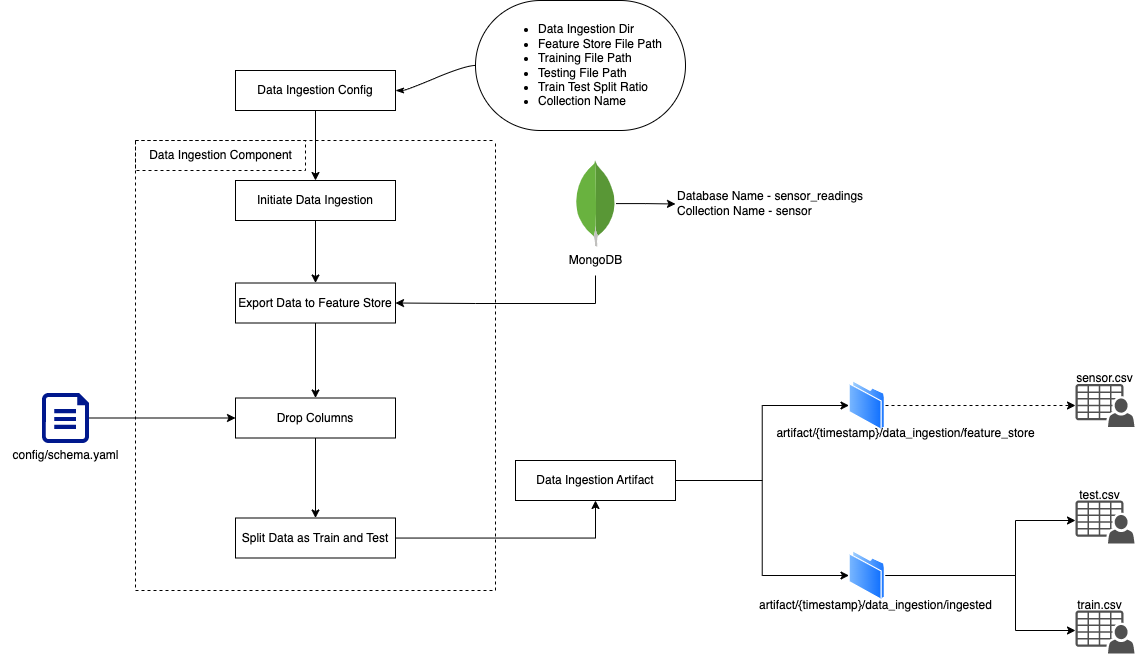

The diagram above was exported from draw.io. Its source (the exported page's mxGraphModel, read from the mxfile embedded in the PNG):
<mxGraphModel dx="1187" dy="861" grid="1" gridSize="10" guides="1" tooltips="1" connect="1" arrows="1" fold="1" page="1" pageScale="1" pageWidth="1100" pageHeight="850" math="0" shadow="0">
  <root>
    <mxCell id="0" />
    <mxCell id="1" parent="0" />
    <mxCell id="LV2ppV1G3uVXToiorY5S-13" style="edgeStyle=orthogonalEdgeStyle;rounded=0;orthogonalLoop=1;jettySize=auto;html=1;entryX=0.5;entryY=0;entryDx=0;entryDy=0;" edge="1" parent="1" source="LV2ppV1G3uVXToiorY5S-1" target="LV2ppV1G3uVXToiorY5S-3">
      <mxGeometry relative="1" as="geometry" />
    </mxCell>
    <mxCell id="LV2ppV1G3uVXToiorY5S-1" value="Data Ingestion Config" style="rounded=0;whiteSpace=wrap;html=1;" vertex="1" parent="1">
      <mxGeometry x="260" y="210" width="160" height="40" as="geometry" />
    </mxCell>
    <mxCell id="LV2ppV1G3uVXToiorY5S-26" style="edgeStyle=orthogonalEdgeStyle;rounded=0;orthogonalLoop=1;jettySize=auto;html=1;entryX=0;entryY=0.5;entryDx=0;entryDy=0;" edge="1" parent="1" source="LV2ppV1G3uVXToiorY5S-2" target="LV2ppV1G3uVXToiorY5S-24">
      <mxGeometry relative="1" as="geometry" />
    </mxCell>
    <mxCell id="LV2ppV1G3uVXToiorY5S-27" style="edgeStyle=orthogonalEdgeStyle;rounded=0;orthogonalLoop=1;jettySize=auto;html=1;entryX=0;entryY=0.5;entryDx=0;entryDy=0;" edge="1" parent="1" source="LV2ppV1G3uVXToiorY5S-2" target="LV2ppV1G3uVXToiorY5S-25">
      <mxGeometry relative="1" as="geometry" />
    </mxCell>
    <mxCell id="LV2ppV1G3uVXToiorY5S-2" value="Data Ingestion Artifact" style="rounded=0;whiteSpace=wrap;html=1;" vertex="1" parent="1">
      <mxGeometry x="540" y="600" width="160" height="40" as="geometry" />
    </mxCell>
    <mxCell id="LV2ppV1G3uVXToiorY5S-4" value="" style="swimlane;startSize=0;dashed=1;" vertex="1" parent="1">
      <mxGeometry x="160" y="280" width="360" height="450" as="geometry" />
    </mxCell>
    <mxCell id="LV2ppV1G3uVXToiorY5S-9" style="edgeStyle=orthogonalEdgeStyle;rounded=0;orthogonalLoop=1;jettySize=auto;html=1;entryX=0.5;entryY=0;entryDx=0;entryDy=0;" edge="1" parent="LV2ppV1G3uVXToiorY5S-4" source="LV2ppV1G3uVXToiorY5S-3" target="LV2ppV1G3uVXToiorY5S-5">
      <mxGeometry relative="1" as="geometry" />
    </mxCell>
    <mxCell id="LV2ppV1G3uVXToiorY5S-3" value="Initiate Data Ingestion" style="rounded=0;whiteSpace=wrap;html=1;" vertex="1" parent="LV2ppV1G3uVXToiorY5S-4">
      <mxGeometry x="100" y="40" width="160" height="40" as="geometry" />
    </mxCell>
    <mxCell id="LV2ppV1G3uVXToiorY5S-10" style="edgeStyle=orthogonalEdgeStyle;rounded=0;orthogonalLoop=1;jettySize=auto;html=1;entryX=0.5;entryY=0;entryDx=0;entryDy=0;" edge="1" parent="LV2ppV1G3uVXToiorY5S-4" source="LV2ppV1G3uVXToiorY5S-5" target="LV2ppV1G3uVXToiorY5S-7">
      <mxGeometry relative="1" as="geometry" />
    </mxCell>
    <mxCell id="LV2ppV1G3uVXToiorY5S-5" value="Export Data to Feature Store" style="rounded=0;whiteSpace=wrap;html=1;" vertex="1" parent="LV2ppV1G3uVXToiorY5S-4">
      <mxGeometry x="100" y="142.5" width="160" height="40" as="geometry" />
    </mxCell>
    <mxCell id="LV2ppV1G3uVXToiorY5S-6" value="Split Data as Train and Test" style="rounded=0;whiteSpace=wrap;html=1;" vertex="1" parent="LV2ppV1G3uVXToiorY5S-4">
      <mxGeometry x="100" y="377.5" width="160" height="40" as="geometry" />
    </mxCell>
    <mxCell id="LV2ppV1G3uVXToiorY5S-11" style="edgeStyle=orthogonalEdgeStyle;rounded=0;orthogonalLoop=1;jettySize=auto;html=1;entryX=0.5;entryY=0;entryDx=0;entryDy=0;" edge="1" parent="LV2ppV1G3uVXToiorY5S-4" source="LV2ppV1G3uVXToiorY5S-7" target="LV2ppV1G3uVXToiorY5S-6">
      <mxGeometry relative="1" as="geometry" />
    </mxCell>
    <mxCell id="LV2ppV1G3uVXToiorY5S-7" value="Drop Columns" style="rounded=0;whiteSpace=wrap;html=1;" vertex="1" parent="LV2ppV1G3uVXToiorY5S-4">
      <mxGeometry x="100" y="257.5" width="160" height="40" as="geometry" />
    </mxCell>
    <mxCell id="LV2ppV1G3uVXToiorY5S-14" value="Data Ingestion Component" style="text;html=1;align=center;verticalAlign=middle;resizable=0;points=[];autosize=1;strokeColor=default;fillColor=none;dashed=1;" vertex="1" parent="LV2ppV1G3uVXToiorY5S-4">
      <mxGeometry width="170" height="30" as="geometry" />
    </mxCell>
    <mxCell id="LV2ppV1G3uVXToiorY5S-12" style="edgeStyle=orthogonalEdgeStyle;rounded=0;orthogonalLoop=1;jettySize=auto;html=1;entryX=0.5;entryY=1;entryDx=0;entryDy=0;" edge="1" parent="1" source="LV2ppV1G3uVXToiorY5S-6" target="LV2ppV1G3uVXToiorY5S-2">
      <mxGeometry relative="1" as="geometry" />
    </mxCell>
    <mxCell id="LV2ppV1G3uVXToiorY5S-17" style="edgeStyle=orthogonalEdgeStyle;rounded=0;orthogonalLoop=1;jettySize=auto;html=1;entryX=0;entryY=0.5;entryDx=0;entryDy=0;" edge="1" parent="1" source="LV2ppV1G3uVXToiorY5S-15" target="LV2ppV1G3uVXToiorY5S-7">
      <mxGeometry relative="1" as="geometry" />
    </mxCell>
    <mxCell id="LV2ppV1G3uVXToiorY5S-15" value="" style="sketch=0;aspect=fixed;pointerEvents=1;shadow=0;dashed=0;html=1;strokeColor=none;labelPosition=center;verticalLabelPosition=bottom;verticalAlign=top;align=center;fillColor=#00188D;shape=mxgraph.azure.file" vertex="1" parent="1">
      <mxGeometry x="66.5" y="532.5" width="47" height="50" as="geometry" />
    </mxCell>
    <mxCell id="LV2ppV1G3uVXToiorY5S-16" value="config/schema.yaml" style="text;html=1;align=center;verticalAlign=middle;resizable=0;points=[];autosize=1;strokeColor=none;fillColor=none;" vertex="1" parent="1">
      <mxGeometry x="25" y="580" width="130" height="30" as="geometry" />
    </mxCell>
    <mxCell id="LV2ppV1G3uVXToiorY5S-21" style="edgeStyle=orthogonalEdgeStyle;rounded=0;orthogonalLoop=1;jettySize=auto;html=1;entryX=1;entryY=0.5;entryDx=0;entryDy=0;" edge="1" parent="1" source="LV2ppV1G3uVXToiorY5S-19" target="LV2ppV1G3uVXToiorY5S-5">
      <mxGeometry relative="1" as="geometry">
        <Array as="points">
          <mxPoint x="620" y="443" />
          <mxPoint x="500" y="443" />
        </Array>
      </mxGeometry>
    </mxCell>
    <mxCell id="LV2ppV1G3uVXToiorY5S-19" value="MongoDB" style="text;html=1;align=center;verticalAlign=middle;resizable=0;points=[];autosize=1;strokeColor=none;fillColor=none;" vertex="1" parent="1">
      <mxGeometry x="580" y="385" width="80" height="30" as="geometry" />
    </mxCell>
    <mxCell id="LV2ppV1G3uVXToiorY5S-23" style="edgeStyle=orthogonalEdgeStyle;rounded=0;orthogonalLoop=1;jettySize=auto;html=1;entryX=0;entryY=0.51;entryDx=0;entryDy=0;entryPerimeter=0;" edge="1" parent="1" source="LV2ppV1G3uVXToiorY5S-20" target="LV2ppV1G3uVXToiorY5S-22">
      <mxGeometry relative="1" as="geometry" />
    </mxCell>
    <mxCell id="LV2ppV1G3uVXToiorY5S-20" value="" style="dashed=0;outlineConnect=0;html=1;align=center;labelPosition=center;verticalLabelPosition=bottom;verticalAlign=top;shape=mxgraph.weblogos.mongodb" vertex="1" parent="1">
      <mxGeometry x="599.4" y="300" width="41.2" height="86.2" as="geometry" />
    </mxCell>
    <mxCell id="LV2ppV1G3uVXToiorY5S-22" value="Database Name - sensor_readings&lt;br&gt;Collection Name - sensor" style="text;html=1;align=left;verticalAlign=middle;resizable=0;points=[];autosize=1;strokeColor=none;fillColor=none;" vertex="1" parent="1">
      <mxGeometry x="700" y="323.1" width="210" height="40" as="geometry" />
    </mxCell>
    <mxCell id="LV2ppV1G3uVXToiorY5S-31" style="edgeStyle=orthogonalEdgeStyle;rounded=0;orthogonalLoop=1;jettySize=auto;html=1;dashed=1;" edge="1" parent="1" source="LV2ppV1G3uVXToiorY5S-24" target="LV2ppV1G3uVXToiorY5S-28">
      <mxGeometry relative="1" as="geometry" />
    </mxCell>
    <mxCell id="LV2ppV1G3uVXToiorY5S-24" value="" style="image;aspect=fixed;perimeter=ellipsePerimeter;html=1;align=center;shadow=0;dashed=0;spacingTop=3;image=img/lib/active_directory/folder.svg;" vertex="1" parent="1">
      <mxGeometry x="873.5" y="520" width="36.5" height="50" as="geometry" />
    </mxCell>
    <mxCell id="LV2ppV1G3uVXToiorY5S-32" style="edgeStyle=orthogonalEdgeStyle;rounded=0;orthogonalLoop=1;jettySize=auto;html=1;" edge="1" parent="1" source="LV2ppV1G3uVXToiorY5S-25" target="LV2ppV1G3uVXToiorY5S-30">
      <mxGeometry relative="1" as="geometry">
        <mxPoint x="1090" y="790" as="targetPoint" />
        <Array as="points">
          <mxPoint x="1040" y="715" />
          <mxPoint x="1040" y="770" />
        </Array>
      </mxGeometry>
    </mxCell>
    <mxCell id="LV2ppV1G3uVXToiorY5S-33" style="edgeStyle=orthogonalEdgeStyle;rounded=0;orthogonalLoop=1;jettySize=auto;html=1;" edge="1" parent="1" source="LV2ppV1G3uVXToiorY5S-25" target="LV2ppV1G3uVXToiorY5S-29">
      <mxGeometry relative="1" as="geometry">
        <mxPoint x="1060" y="650" as="targetPoint" />
        <Array as="points">
          <mxPoint x="1040" y="715" />
          <mxPoint x="1040" y="660" />
        </Array>
      </mxGeometry>
    </mxCell>
    <mxCell id="LV2ppV1G3uVXToiorY5S-25" value="" style="image;aspect=fixed;perimeter=ellipsePerimeter;html=1;align=center;shadow=0;dashed=0;spacingTop=3;image=img/lib/active_directory/folder.svg;" vertex="1" parent="1">
      <mxGeometry x="873.5" y="690" width="36.5" height="50" as="geometry" />
    </mxCell>
    <mxCell id="LV2ppV1G3uVXToiorY5S-28" value="" style="sketch=0;pointerEvents=1;shadow=0;dashed=0;html=1;strokeColor=none;fillColor=#505050;labelPosition=center;verticalLabelPosition=bottom;verticalAlign=top;outlineConnect=0;align=center;shape=mxgraph.office.users.csv_file;" vertex="1" parent="1">
      <mxGeometry x="1100" y="523.5" width="59" height="43" as="geometry" />
    </mxCell>
    <mxCell id="LV2ppV1G3uVXToiorY5S-29" value="" style="sketch=0;pointerEvents=1;shadow=0;dashed=0;html=1;strokeColor=none;fillColor=#505050;labelPosition=center;verticalLabelPosition=bottom;verticalAlign=top;outlineConnect=0;align=center;shape=mxgraph.office.users.csv_file;" vertex="1" parent="1">
      <mxGeometry x="1100" y="640" width="59" height="43" as="geometry" />
    </mxCell>
    <mxCell id="LV2ppV1G3uVXToiorY5S-30" value="" style="sketch=0;pointerEvents=1;shadow=0;dashed=0;html=1;strokeColor=none;fillColor=#505050;labelPosition=center;verticalLabelPosition=bottom;verticalAlign=top;outlineConnect=0;align=center;shape=mxgraph.office.users.csv_file;" vertex="1" parent="1">
      <mxGeometry x="1100" y="750" width="59" height="43" as="geometry" />
    </mxCell>
    <mxCell id="LV2ppV1G3uVXToiorY5S-34" value="sensor.csv" style="text;html=1;align=center;verticalAlign=middle;resizable=0;points=[];autosize=1;strokeColor=none;fillColor=none;" vertex="1" parent="1">
      <mxGeometry x="1089" y="502.5" width="80" height="30" as="geometry" />
    </mxCell>
    <mxCell id="LV2ppV1G3uVXToiorY5S-35" value="test.csv" style="text;html=1;align=center;verticalAlign=middle;resizable=0;points=[];autosize=1;strokeColor=none;fillColor=none;" vertex="1" parent="1">
      <mxGeometry x="1094" y="620" width="60" height="30" as="geometry" />
    </mxCell>
    <mxCell id="LV2ppV1G3uVXToiorY5S-36" value="train.csv" style="text;html=1;align=center;verticalAlign=middle;resizable=0;points=[];autosize=1;strokeColor=none;fillColor=none;" vertex="1" parent="1">
      <mxGeometry x="1089" y="730" width="70" height="30" as="geometry" />
    </mxCell>
    <mxCell id="LV2ppV1G3uVXToiorY5S-37" value="artifact/{timestamp}/data_ingestion/feature_store" style="text;html=1;align=center;verticalAlign=middle;resizable=0;points=[];autosize=1;strokeColor=none;fillColor=none;" vertex="1" parent="1">
      <mxGeometry x="790" y="558" width="280" height="30" as="geometry" />
    </mxCell>
    <mxCell id="LV2ppV1G3uVXToiorY5S-38" value="artifact/{timestamp}/data_ingestion/ingested" style="text;html=1;align=center;verticalAlign=middle;resizable=0;points=[];autosize=1;strokeColor=none;fillColor=none;" vertex="1" parent="1">
      <mxGeometry x="770" y="730" width="260" height="30" as="geometry" />
    </mxCell>
    <mxCell id="LV2ppV1G3uVXToiorY5S-40" value="&lt;div style=&quot;text-align: left;&quot;&gt;&lt;ul&gt;&lt;li&gt;&lt;span style=&quot;background-color: initial;&quot;&gt;Data Ingestion Dir&lt;/span&gt;&lt;/li&gt;&lt;li&gt;&lt;span style=&quot;background-color: initial;&quot;&gt;Feature Store File Path&lt;/span&gt;&lt;/li&gt;&lt;li&gt;&lt;span style=&quot;background-color: initial;&quot;&gt;Training File Path&lt;/span&gt;&lt;/li&gt;&lt;li&gt;&lt;span style=&quot;background-color: initial;&quot;&gt;Testing File Path&lt;/span&gt;&lt;/li&gt;&lt;li&gt;&lt;span style=&quot;background-color: initial;&quot;&gt;Train Test Split Ratio&lt;/span&gt;&lt;/li&gt;&lt;li&gt;&lt;span style=&quot;background-color: initial;&quot;&gt;Collection Name&lt;/span&gt;&lt;/li&gt;&lt;/ul&gt;&lt;/div&gt;" style="whiteSpace=wrap;html=1;rounded=1;arcSize=50;align=center;verticalAlign=middle;strokeWidth=1;autosize=1;spacing=4;treeFolding=1;treeMoving=1;newEdgeStyle={&quot;edgeStyle&quot;:&quot;entityRelationEdgeStyle&quot;,&quot;startArrow&quot;:&quot;none&quot;,&quot;endArrow&quot;:&quot;none&quot;,&quot;segment&quot;:10,&quot;curved&quot;:1,&quot;sourcePerimeterSpacing&quot;:0,&quot;targetPerimeterSpacing&quot;:0};" vertex="1" parent="1">
      <mxGeometry x="500" y="140" width="210" height="130" as="geometry" />
    </mxCell>
    <mxCell id="LV2ppV1G3uVXToiorY5S-41" value="" style="edgeStyle=entityRelationEdgeStyle;startArrow=classicThin;endArrow=none;segment=10;curved=1;sourcePerimeterSpacing=0;targetPerimeterSpacing=0;rounded=0;exitX=1;exitY=0.5;exitDx=0;exitDy=0;horizontal=0;startFill=1;endFill=0;" edge="1" target="LV2ppV1G3uVXToiorY5S-40" parent="1" source="LV2ppV1G3uVXToiorY5S-1">
      <mxGeometry relative="1" as="geometry">
        <mxPoint x="390" y="200" as="sourcePoint" />
      </mxGeometry>
    </mxCell>
  </root>
</mxGraphModel>